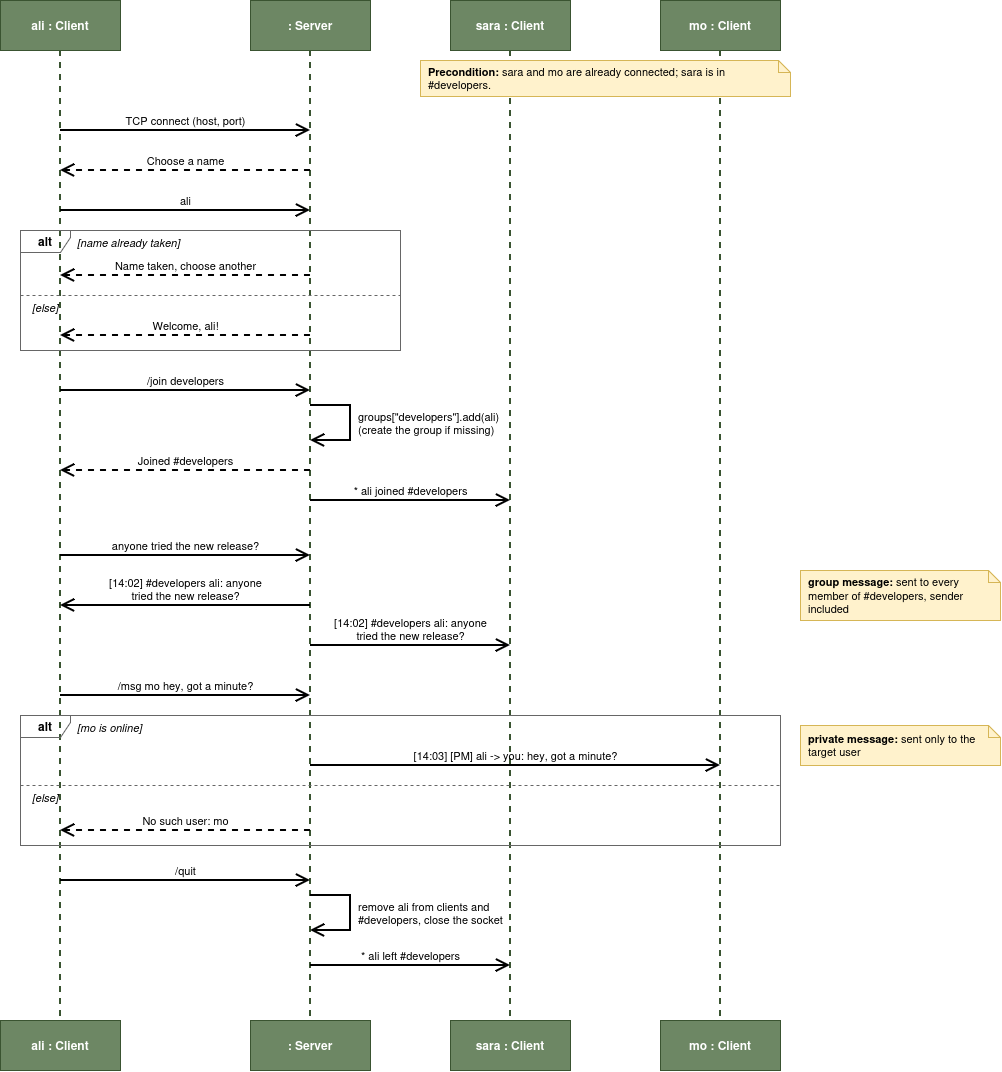

The diagram above was exported from draw.io. Its source (the exported page's mxGraphModel, read from the mxfile embedded in the PNG):
<mxGraphModel dx="3432" dy="1310" grid="1" gridSize="10" guides="1" tooltips="1" connect="1" arrows="1" fold="1" page="1" pageScale="1" pageWidth="1100" pageHeight="1150" math="0" shadow="0">
  <root>
    <mxCell id="0" />
    <mxCell id="1" parent="0" />
    <mxCell id="ali-1" parent="1" style="whiteSpace=wrap;html=1;fillColor=light-dark(#6D8764,#FFFFFF);fontColor=#ffffff;strokeColor=#3A5431;fontStyle=1;" value="ali : Client" vertex="1">
      <mxGeometry height="50" width="120" x="20" y="20" as="geometry" />
    </mxCell>
    <mxCell id="ali-2" parent="1" style="whiteSpace=wrap;html=1;fillColor=light-dark(#6D8764,#FFFFFF);fontColor=#ffffff;strokeColor=#3A5431;fontStyle=1;" value="ali : Client" vertex="1">
      <mxGeometry height="50" width="120" x="20" y="1040" as="geometry" />
    </mxCell>
    <mxCell id="ali-3" edge="1" parent="1" style="endArrow=none;html=1;rounded=0;dashed=1;strokeWidth=2;strokeColor=#3A5431;" value="">
      <mxGeometry relative="1" as="geometry">
        <mxPoint x="80" y="70" as="sourcePoint" />
        <mxPoint x="80" y="1040" as="targetPoint" />
      </mxGeometry>
    </mxCell>
    <mxCell id="ali-4" parent="1" style="whiteSpace=wrap;html=1;fillColor=light-dark(#6D8764,#FFFFFF);fontColor=#ffffff;strokeColor=#3A5431;fontStyle=1;" value=": Server" vertex="1">
      <mxGeometry height="50" width="120" x="270" y="20" as="geometry" />
    </mxCell>
    <mxCell id="ali-5" parent="1" style="whiteSpace=wrap;html=1;fillColor=light-dark(#6D8764,#FFFFFF);fontColor=#ffffff;strokeColor=#3A5431;fontStyle=1;" value=": Server" vertex="1">
      <mxGeometry height="50" width="120" x="270" y="1040" as="geometry" />
    </mxCell>
    <mxCell id="ali-6" edge="1" parent="1" style="endArrow=none;html=1;rounded=0;dashed=1;strokeWidth=2;strokeColor=#3A5431;" value="">
      <mxGeometry relative="1" as="geometry">
        <mxPoint x="330" y="70" as="sourcePoint" />
        <mxPoint x="330" y="1040" as="targetPoint" />
      </mxGeometry>
    </mxCell>
    <mxCell id="ali-7" parent="1" style="whiteSpace=wrap;html=1;fillColor=light-dark(#6D8764,#FFFFFF);fontColor=#ffffff;strokeColor=#3A5431;fontStyle=1;" value="sara : Client" vertex="1">
      <mxGeometry height="50" width="120" x="470" y="20" as="geometry" />
    </mxCell>
    <mxCell id="ali-8" parent="1" style="whiteSpace=wrap;html=1;fillColor=light-dark(#6D8764,#FFFFFF);fontColor=#ffffff;strokeColor=#3A5431;fontStyle=1;" value="sara : Client" vertex="1">
      <mxGeometry height="50" width="120" x="470" y="1040" as="geometry" />
    </mxCell>
    <mxCell id="ali-9" edge="1" parent="1" style="endArrow=none;html=1;rounded=0;dashed=1;strokeWidth=2;strokeColor=#3A5431;" value="">
      <mxGeometry relative="1" as="geometry">
        <mxPoint x="530" y="70" as="sourcePoint" />
        <mxPoint x="530" y="1040" as="targetPoint" />
      </mxGeometry>
    </mxCell>
    <mxCell id="ali-10" parent="1" style="whiteSpace=wrap;html=1;fillColor=light-dark(#6D8764,#FFFFFF);fontColor=#ffffff;strokeColor=#3A5431;fontStyle=1;" value="mo : Client" vertex="1">
      <mxGeometry height="50" width="120" x="680" y="20" as="geometry" />
    </mxCell>
    <mxCell id="ali-11" parent="1" style="whiteSpace=wrap;html=1;fillColor=light-dark(#6D8764,#FFFFFF);fontColor=#ffffff;strokeColor=#3A5431;fontStyle=1;" value="mo : Client" vertex="1">
      <mxGeometry height="50" width="120" x="680" y="1040" as="geometry" />
    </mxCell>
    <mxCell id="ali-12" edge="1" parent="1" style="endArrow=none;html=1;rounded=0;dashed=1;strokeWidth=2;strokeColor=#3A5431;" value="">
      <mxGeometry relative="1" as="geometry">
        <mxPoint x="740" y="70" as="sourcePoint" />
        <mxPoint x="740" y="1040" as="targetPoint" />
      </mxGeometry>
    </mxCell>
    <mxCell id="ali-13" parent="1" style="shape=note;whiteSpace=wrap;html=1;size=12;fillColor=#fff2cc;strokeColor=#d6b656;fontSize=11;align=left;spacingLeft=6;" value="&lt;b&gt;Precondition:&lt;/b&gt; sara and mo are already connected; sara is in #developers." vertex="1">
      <mxGeometry height="36" width="370" x="440" y="80" as="geometry" />
    </mxCell>
    <mxCell id="ali-14" edge="1" parent="1" style="endArrow=open;endSize=10;html=1;rounded=0;strokeWidth=2;verticalAlign=bottom;labelBackgroundColor=none;fontSize=11;" value="TCP connect (host, port)">
      <mxGeometry relative="1" as="geometry">
        <mxPoint x="80" y="150" as="sourcePoint" />
        <mxPoint x="330" y="150" as="targetPoint" />
      </mxGeometry>
    </mxCell>
    <mxCell id="ali-15" edge="1" parent="1" style="endArrow=open;endSize=10;dashed=1;html=1;rounded=0;strokeWidth=2;verticalAlign=bottom;labelBackgroundColor=none;fontSize=11;" value="Choose a name">
      <mxGeometry relative="1" as="geometry">
        <mxPoint x="330" y="190" as="sourcePoint" />
        <mxPoint x="80" y="190" as="targetPoint" />
      </mxGeometry>
    </mxCell>
    <mxCell id="ali-16" edge="1" parent="1" style="endArrow=open;endSize=10;html=1;rounded=0;strokeWidth=2;verticalAlign=bottom;labelBackgroundColor=none;fontSize=11;" value="ali">
      <mxGeometry relative="1" as="geometry">
        <mxPoint x="80" y="230" as="sourcePoint" />
        <mxPoint x="330" y="230" as="targetPoint" />
      </mxGeometry>
    </mxCell>
    <mxCell id="ali-17" parent="1" style="shape=umlFrame;whiteSpace=wrap;html=1;pointerEvents=0;width=50;height=22;fillColor=none;strokeColor=#666666;fontStyle=1;" value="alt" vertex="1">
      <mxGeometry height="120" width="380" x="40" y="250" as="geometry" />
    </mxCell>
    <mxCell id="ali-18" parent="1" style="text;html=1;strokeColor=none;fillColor=none;align=left;verticalAlign=middle;fontSize=11;fontStyle=2;" value="[name already taken]" vertex="1">
      <mxGeometry height="20" width="200" x="95" y="252" as="geometry" />
    </mxCell>
    <mxCell id="ali-19" edge="1" parent="1" style="endArrow=open;endSize=10;dashed=1;html=1;rounded=0;strokeWidth=2;verticalAlign=bottom;labelBackgroundColor=none;fontSize=11;" value="Name taken, choose another">
      <mxGeometry relative="1" as="geometry">
        <mxPoint x="330" y="295" as="sourcePoint" />
        <mxPoint x="80" y="295" as="targetPoint" />
      </mxGeometry>
    </mxCell>
    <mxCell id="ali-20" edge="1" parent="1" style="endArrow=none;html=1;dashed=1;strokeColor=#666666;" value="">
      <mxGeometry relative="1" as="geometry">
        <mxPoint x="40" y="315" as="sourcePoint" />
        <mxPoint x="420" y="315" as="targetPoint" />
      </mxGeometry>
    </mxCell>
    <mxCell id="ali-21" parent="1" style="text;html=1;strokeColor=none;fillColor=none;align=left;verticalAlign=middle;fontSize=11;fontStyle=2;" value="[else]" vertex="1">
      <mxGeometry height="20" width="80" x="50" y="317" as="geometry" />
    </mxCell>
    <mxCell id="ali-22" edge="1" parent="1" style="endArrow=open;endSize=10;dashed=1;html=1;rounded=0;strokeWidth=2;verticalAlign=bottom;labelBackgroundColor=none;fontSize=11;" value="Welcome, ali!">
      <mxGeometry relative="1" as="geometry">
        <mxPoint x="330" y="355" as="sourcePoint" />
        <mxPoint x="80" y="355" as="targetPoint" />
      </mxGeometry>
    </mxCell>
    <mxCell id="ali-23" edge="1" parent="1" style="endArrow=open;endSize=10;html=1;rounded=0;strokeWidth=2;verticalAlign=bottom;labelBackgroundColor=none;fontSize=11;" value="/join developers">
      <mxGeometry relative="1" as="geometry">
        <mxPoint x="80" y="410" as="sourcePoint" />
        <mxPoint x="330" y="410" as="targetPoint" />
      </mxGeometry>
    </mxCell>
    <mxCell id="ali-24" edge="1" parent="1" style="endArrow=open;endSize=10;html=1;rounded=0;strokeWidth=2;edgeStyle=orthogonalEdgeStyle;" value="">
      <mxGeometry relative="1" as="geometry">
        <Array as="points">
          <mxPoint x="370" y="425" />
          <mxPoint x="370" y="460" />
        </Array>
        <mxPoint x="330" y="425" as="sourcePoint" />
        <mxPoint x="330" y="460" as="targetPoint" />
      </mxGeometry>
    </mxCell>
    <mxCell id="ali-25" parent="1" style="text;html=1;strokeColor=none;fillColor=none;align=left;verticalAlign=middle;fontSize=11;" value="groups[&quot;developers&quot;].add(ali)&lt;br&gt;(create the group if missing)" vertex="1">
      <mxGeometry height="43" width="200" x="376" y="421" as="geometry" />
    </mxCell>
    <mxCell id="ali-26" edge="1" parent="1" style="endArrow=open;endSize=10;dashed=1;html=1;rounded=0;strokeWidth=2;verticalAlign=bottom;labelBackgroundColor=none;fontSize=11;" value="Joined #developers">
      <mxGeometry relative="1" as="geometry">
        <mxPoint x="330" y="490" as="sourcePoint" />
        <mxPoint x="80" y="490" as="targetPoint" />
      </mxGeometry>
    </mxCell>
    <mxCell id="ali-27" edge="1" parent="1" style="endArrow=open;endSize=10;html=1;rounded=0;strokeWidth=2;verticalAlign=bottom;labelBackgroundColor=none;fontSize=11;" value="* ali joined #developers">
      <mxGeometry relative="1" as="geometry">
        <mxPoint x="330" y="520" as="sourcePoint" />
        <mxPoint x="530" y="520" as="targetPoint" />
      </mxGeometry>
    </mxCell>
    <mxCell id="ali-28" edge="1" parent="1" style="endArrow=open;endSize=10;html=1;rounded=0;strokeWidth=2;verticalAlign=bottom;labelBackgroundColor=none;fontSize=11;" value="anyone tried the new release?">
      <mxGeometry relative="1" as="geometry">
        <mxPoint x="80" y="575" as="sourcePoint" />
        <mxPoint x="330" y="575" as="targetPoint" />
      </mxGeometry>
    </mxCell>
    <mxCell id="ali-29" parent="1" style="shape=note;whiteSpace=wrap;html=1;size=12;fillColor=#fff2cc;strokeColor=#d6b656;fontSize=11;align=left;spacingLeft=6;" value="&lt;b&gt;group message:&lt;/b&gt; sent to every member of #developers, sender included" vertex="1">
      <mxGeometry height="50" width="200" x="820" y="590" as="geometry" />
    </mxCell>
    <mxCell id="ali-30" edge="1" parent="1" style="endArrow=open;endSize=10;html=1;rounded=0;strokeWidth=2;verticalAlign=bottom;labelBackgroundColor=none;fontSize=11;" value="[14:02] #developers ali: anyone&lt;br&gt;tried the new release?">
      <mxGeometry relative="1" as="geometry">
        <mxPoint x="330" y="625" as="sourcePoint" />
        <mxPoint x="80" y="625" as="targetPoint" />
      </mxGeometry>
    </mxCell>
    <mxCell id="ali-31" edge="1" parent="1" style="endArrow=open;endSize=10;html=1;rounded=0;strokeWidth=2;verticalAlign=bottom;labelBackgroundColor=none;fontSize=11;" value="[14:02] #developers ali: anyone&lt;br&gt;tried the new release?">
      <mxGeometry relative="1" as="geometry">
        <mxPoint x="330" y="665" as="sourcePoint" />
        <mxPoint x="530" y="665" as="targetPoint" />
      </mxGeometry>
    </mxCell>
    <mxCell id="ali-32" edge="1" parent="1" style="endArrow=open;endSize=10;html=1;rounded=0;strokeWidth=2;verticalAlign=bottom;labelBackgroundColor=none;fontSize=11;" value="/msg mo hey, got a minute?">
      <mxGeometry relative="1" as="geometry">
        <mxPoint x="80" y="715" as="sourcePoint" />
        <mxPoint x="330" y="715" as="targetPoint" />
      </mxGeometry>
    </mxCell>
    <mxCell id="ali-33" parent="1" style="shape=note;whiteSpace=wrap;html=1;size=12;fillColor=#fff2cc;strokeColor=#d6b656;fontSize=11;align=left;spacingLeft=6;" value="&lt;b&gt;private message:&lt;/b&gt; sent only to the target user" vertex="1">
      <mxGeometry height="40" width="200" x="820" y="745" as="geometry" />
    </mxCell>
    <mxCell id="ali-34" parent="1" style="shape=umlFrame;whiteSpace=wrap;html=1;pointerEvents=0;width=50;height=22;fillColor=none;strokeColor=#666666;fontStyle=1;" value="alt" vertex="1">
      <mxGeometry height="130" width="760" x="40" y="735" as="geometry" />
    </mxCell>
    <mxCell id="ali-35" parent="1" style="text;html=1;strokeColor=none;fillColor=none;align=left;verticalAlign=middle;fontSize=11;fontStyle=2;" value="[mo is online]" vertex="1">
      <mxGeometry height="20" width="150" x="95" y="737" as="geometry" />
    </mxCell>
    <mxCell id="ali-36" edge="1" parent="1" style="endArrow=open;endSize=10;html=1;rounded=0;strokeWidth=2;verticalAlign=bottom;labelBackgroundColor=none;fontSize=11;" value="[14:03] [PM] ali -&gt; you: hey, got a minute?">
      <mxGeometry relative="1" as="geometry">
        <mxPoint x="330" y="785" as="sourcePoint" />
        <mxPoint x="740" y="785" as="targetPoint" />
      </mxGeometry>
    </mxCell>
    <mxCell id="ali-37" edge="1" parent="1" style="endArrow=none;html=1;dashed=1;strokeColor=#666666;" value="">
      <mxGeometry relative="1" as="geometry">
        <mxPoint x="40" y="805" as="sourcePoint" />
        <mxPoint x="800" y="805" as="targetPoint" />
      </mxGeometry>
    </mxCell>
    <mxCell id="ali-38" parent="1" style="text;html=1;strokeColor=none;fillColor=none;align=left;verticalAlign=middle;fontSize=11;fontStyle=2;" value="[else]" vertex="1">
      <mxGeometry height="20" width="80" x="50" y="807" as="geometry" />
    </mxCell>
    <mxCell id="ali-39" edge="1" parent="1" style="endArrow=open;endSize=10;dashed=1;html=1;rounded=0;strokeWidth=2;verticalAlign=bottom;labelBackgroundColor=none;fontSize=11;" value="No such user: mo">
      <mxGeometry relative="1" as="geometry">
        <mxPoint x="330" y="850" as="sourcePoint" />
        <mxPoint x="80" y="850" as="targetPoint" />
      </mxGeometry>
    </mxCell>
    <mxCell id="ali-40" edge="1" parent="1" style="endArrow=open;endSize=10;html=1;rounded=0;strokeWidth=2;verticalAlign=bottom;labelBackgroundColor=none;fontSize=11;" value="/quit">
      <mxGeometry relative="1" as="geometry">
        <mxPoint x="80" y="900" as="sourcePoint" />
        <mxPoint x="330" y="900" as="targetPoint" />
      </mxGeometry>
    </mxCell>
    <mxCell id="ali-41" edge="1" parent="1" style="endArrow=open;endSize=10;html=1;rounded=0;strokeWidth=2;edgeStyle=orthogonalEdgeStyle;" value="">
      <mxGeometry relative="1" as="geometry">
        <Array as="points">
          <mxPoint x="370" y="915" />
          <mxPoint x="370" y="950" />
        </Array>
        <mxPoint x="330" y="915" as="sourcePoint" />
        <mxPoint x="330" y="950" as="targetPoint" />
      </mxGeometry>
    </mxCell>
    <mxCell id="ali-42" parent="1" style="text;html=1;strokeColor=none;fillColor=none;align=left;verticalAlign=middle;fontSize=11;" value="remove ali from clients and&lt;br&gt;#developers, close the socket" vertex="1">
      <mxGeometry height="43" width="200" x="376" y="911" as="geometry" />
    </mxCell>
    <mxCell id="ali-43" edge="1" parent="1" style="endArrow=open;endSize=10;html=1;rounded=0;strokeWidth=2;verticalAlign=bottom;labelBackgroundColor=none;fontSize=11;" value="* ali left #developers">
      <mxGeometry relative="1" as="geometry">
        <mxPoint x="330" y="985" as="sourcePoint" />
        <mxPoint x="530" y="985" as="targetPoint" />
      </mxGeometry>
    </mxCell>
  </root>
</mxGraphModel>